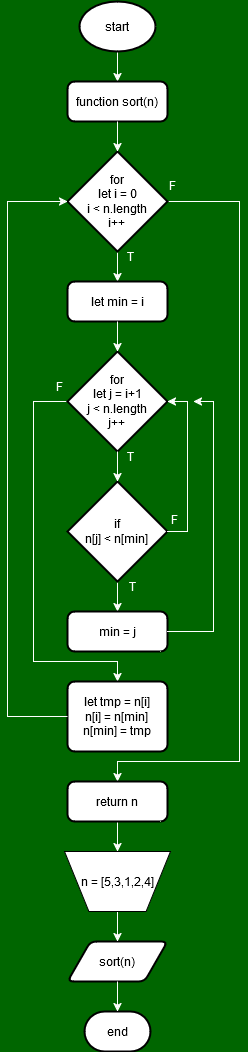

The diagram above was exported from draw.io. Its source (the exported page's mxGraphModel, read from the mxfile embedded in the PNG):
<mxGraphModel dx="1050" dy="516" grid="0" gridSize="10" guides="1" tooltips="1" connect="1" arrows="1" fold="1" page="1" pageScale="1" pageWidth="827" pageHeight="1169" background="#006600" math="0" shadow="0">
  <root>
    <mxCell id="0" />
    <mxCell id="1" parent="0" />
    <mxCell id="34WmSsgKr0J8LhD5IzpR-14" style="edgeStyle=orthogonalEdgeStyle;rounded=0;orthogonalLoop=1;jettySize=auto;html=1;exitX=0.5;exitY=1;exitDx=0;exitDy=0;exitPerimeter=0;entryX=0.5;entryY=0;entryDx=0;entryDy=0;strokeColor=#FFFFFF;" parent="1" source="34WmSsgKr0J8LhD5IzpR-1" target="34WmSsgKr0J8LhD5IzpR-2" edge="1">
      <mxGeometry relative="1" as="geometry" />
    </mxCell>
    <mxCell id="34WmSsgKr0J8LhD5IzpR-1" value="start" style="strokeWidth=2;html=1;shape=mxgraph.flowchart.start_1;whiteSpace=wrap;strokeColor=#000000;" parent="1" vertex="1">
      <mxGeometry x="376" y="40" width="76" height="50" as="geometry" />
    </mxCell>
    <mxCell id="34WmSsgKr0J8LhD5IzpR-2" value="function sort(n)" style="rounded=1;whiteSpace=wrap;html=1;absoluteArcSize=1;arcSize=14;strokeWidth=2;strokeColor=#000000;" parent="1" vertex="1">
      <mxGeometry x="364" y="120" width="100" height="40" as="geometry" />
    </mxCell>
    <mxCell id="34WmSsgKr0J8LhD5IzpR-16" style="edgeStyle=orthogonalEdgeStyle;rounded=0;orthogonalLoop=1;jettySize=auto;html=1;exitX=0.5;exitY=1;exitDx=0;exitDy=0;exitPerimeter=0;entryX=0.5;entryY=0;entryDx=0;entryDy=0;strokeColor=#FFFFFF;" parent="1" source="34WmSsgKr0J8LhD5IzpR-3" target="34WmSsgKr0J8LhD5IzpR-4" edge="1">
      <mxGeometry relative="1" as="geometry" />
    </mxCell>
    <mxCell id="34WmSsgKr0J8LhD5IzpR-26" style="edgeStyle=orthogonalEdgeStyle;rounded=0;orthogonalLoop=1;jettySize=auto;html=1;exitX=1;exitY=0.5;exitDx=0;exitDy=0;exitPerimeter=0;entryX=0.5;entryY=0;entryDx=0;entryDy=0;strokeColor=#FFFFFF;" parent="1" source="34WmSsgKr0J8LhD5IzpR-3" target="34WmSsgKr0J8LhD5IzpR-10" edge="1">
      <mxGeometry relative="1" as="geometry">
        <Array as="points">
          <mxPoint x="536" y="240" />
          <mxPoint x="536" y="800" />
          <mxPoint x="414" y="800" />
        </Array>
      </mxGeometry>
    </mxCell>
    <mxCell id="34WmSsgKr0J8LhD5IzpR-3" value="&lt;div&gt;for&lt;/div&gt;&lt;div&gt;let i = 0&lt;/div&gt;&lt;div&gt;i &amp;lt; n.length&lt;/div&gt;&lt;div&gt;i++&lt;br&gt;&lt;/div&gt;" style="strokeWidth=2;html=1;shape=mxgraph.flowchart.decision;whiteSpace=wrap;strokeColor=#000000;" parent="1" vertex="1">
      <mxGeometry x="364" y="190" width="100" height="100" as="geometry" />
    </mxCell>
    <mxCell id="34WmSsgKr0J8LhD5IzpR-4" value="let min = i" style="rounded=1;whiteSpace=wrap;html=1;absoluteArcSize=1;arcSize=14;strokeWidth=2;strokeColor=#000000;" parent="1" vertex="1">
      <mxGeometry x="364" y="320" width="100" height="40" as="geometry" />
    </mxCell>
    <mxCell id="34WmSsgKr0J8LhD5IzpR-24" style="edgeStyle=orthogonalEdgeStyle;rounded=0;orthogonalLoop=1;jettySize=auto;html=1;exitX=0;exitY=0.5;exitDx=0;exitDy=0;exitPerimeter=0;entryX=0.5;entryY=0;entryDx=0;entryDy=0;strokeColor=#FFFFFF;" parent="1" source="34WmSsgKr0J8LhD5IzpR-5" target="34WmSsgKr0J8LhD5IzpR-9" edge="1">
      <mxGeometry relative="1" as="geometry">
        <Array as="points">
          <mxPoint x="330" y="440" />
          <mxPoint x="330" y="700" />
          <mxPoint x="414" y="700" />
        </Array>
      </mxGeometry>
    </mxCell>
    <mxCell id="34WmSsgKr0J8LhD5IzpR-5" value="&lt;div&gt;for&lt;/div&gt;&lt;div&gt;let j = i+1&lt;/div&gt;&lt;div&gt;j &amp;lt; n.length&lt;/div&gt;&lt;div&gt;j++&lt;br&gt;&lt;/div&gt;" style="strokeWidth=2;html=1;shape=mxgraph.flowchart.decision;whiteSpace=wrap;strokeColor=#000000;" parent="1" vertex="1">
      <mxGeometry x="364" y="390" width="100" height="100" as="geometry" />
    </mxCell>
    <mxCell id="34WmSsgKr0J8LhD5IzpR-19" style="edgeStyle=orthogonalEdgeStyle;rounded=0;orthogonalLoop=1;jettySize=auto;html=1;exitX=0.5;exitY=1;exitDx=0;exitDy=0;exitPerimeter=0;entryX=0.5;entryY=0;entryDx=0;entryDy=0;strokeColor=#FFFFFF;" parent="1" source="34WmSsgKr0J8LhD5IzpR-6" target="34WmSsgKr0J8LhD5IzpR-8" edge="1">
      <mxGeometry relative="1" as="geometry" />
    </mxCell>
    <mxCell id="34WmSsgKr0J8LhD5IzpR-6" value="&lt;div&gt;if&lt;/div&gt;&lt;div&gt;n[j] &amp;lt; n[min]&lt;br&gt;&lt;/div&gt;" style="strokeWidth=2;html=1;shape=mxgraph.flowchart.decision;whiteSpace=wrap;strokeColor=#000000;" parent="1" vertex="1">
      <mxGeometry x="364" y="520" width="100" height="100" as="geometry" />
    </mxCell>
    <mxCell id="34WmSsgKr0J8LhD5IzpR-8" value="min = j" style="rounded=1;whiteSpace=wrap;html=1;absoluteArcSize=1;arcSize=14;strokeWidth=2;strokeColor=#000000;" parent="1" vertex="1">
      <mxGeometry x="364" y="650" width="100" height="40" as="geometry" />
    </mxCell>
    <mxCell id="34WmSsgKr0J8LhD5IzpR-9" value="&lt;div&gt;let tmp = n[i]&lt;/div&gt;&lt;div&gt;n[i] = n[min]&lt;/div&gt;&lt;div&gt;n[min] = tmp&lt;br&gt;&lt;/div&gt;" style="rounded=1;whiteSpace=wrap;html=1;absoluteArcSize=1;arcSize=14;strokeWidth=2;strokeColor=#000000;" parent="1" vertex="1">
      <mxGeometry x="364" y="720" width="100" height="70" as="geometry" />
    </mxCell>
    <mxCell id="34WmSsgKr0J8LhD5IzpR-27" style="edgeStyle=orthogonalEdgeStyle;rounded=0;orthogonalLoop=1;jettySize=auto;html=1;exitX=0.5;exitY=1;exitDx=0;exitDy=0;entryX=0.5;entryY=0;entryDx=0;entryDy=0;strokeColor=#FFFFFF;" parent="1" source="34WmSsgKr0J8LhD5IzpR-10" target="34WmSsgKr0J8LhD5IzpR-12" edge="1">
      <mxGeometry relative="1" as="geometry" />
    </mxCell>
    <mxCell id="34WmSsgKr0J8LhD5IzpR-10" value="return n" style="rounded=1;whiteSpace=wrap;html=1;absoluteArcSize=1;arcSize=14;strokeWidth=2;strokeColor=#000000;" parent="1" vertex="1">
      <mxGeometry x="364" y="820" width="100" height="40" as="geometry" />
    </mxCell>
    <mxCell id="34WmSsgKr0J8LhD5IzpR-11" value="sort(n)" style="shape=parallelogram;html=1;strokeWidth=2;perimeter=parallelogramPerimeter;whiteSpace=wrap;rounded=1;arcSize=12;size=0.23;" parent="1" vertex="1">
      <mxGeometry x="364" y="980" width="100" height="40" as="geometry" />
    </mxCell>
    <mxCell id="34WmSsgKr0J8LhD5IzpR-28" style="edgeStyle=orthogonalEdgeStyle;rounded=0;orthogonalLoop=1;jettySize=auto;html=1;exitX=0.5;exitY=1;exitDx=0;exitDy=0;entryX=0.5;entryY=0;entryDx=0;entryDy=0;strokeColor=#FFFFFF;" parent="1" source="34WmSsgKr0J8LhD5IzpR-12" target="34WmSsgKr0J8LhD5IzpR-11" edge="1">
      <mxGeometry relative="1" as="geometry" />
    </mxCell>
    <mxCell id="34WmSsgKr0J8LhD5IzpR-12" value="n = [5,3,1,2,4]" style="verticalLabelPosition=middle;verticalAlign=middle;html=1;shape=trapezoid;perimeter=trapezoidPerimeter;whiteSpace=wrap;size=0.23;arcSize=10;flipV=1;labelPosition=center;align=center;" parent="1" vertex="1">
      <mxGeometry x="361" y="890" width="106" height="60" as="geometry" />
    </mxCell>
    <mxCell id="34WmSsgKr0J8LhD5IzpR-13" value="end" style="strokeWidth=2;html=1;shape=mxgraph.flowchart.terminator;whiteSpace=wrap;" parent="1" vertex="1">
      <mxGeometry x="381" y="1050" width="66" height="40" as="geometry" />
    </mxCell>
    <mxCell id="34WmSsgKr0J8LhD5IzpR-15" style="edgeStyle=orthogonalEdgeStyle;rounded=0;orthogonalLoop=1;jettySize=auto;html=1;exitX=0.5;exitY=1;exitDx=0;exitDy=0;entryX=0.5;entryY=0;entryDx=0;entryDy=0;entryPerimeter=0;strokeColor=#FFFFFF;" parent="1" source="34WmSsgKr0J8LhD5IzpR-2" target="34WmSsgKr0J8LhD5IzpR-3" edge="1">
      <mxGeometry relative="1" as="geometry" />
    </mxCell>
    <mxCell id="34WmSsgKr0J8LhD5IzpR-17" style="edgeStyle=orthogonalEdgeStyle;rounded=0;orthogonalLoop=1;jettySize=auto;html=1;exitX=0.5;exitY=1;exitDx=0;exitDy=0;entryX=0.5;entryY=0;entryDx=0;entryDy=0;entryPerimeter=0;strokeColor=#FFFFFF;" parent="1" source="34WmSsgKr0J8LhD5IzpR-4" target="34WmSsgKr0J8LhD5IzpR-5" edge="1">
      <mxGeometry relative="1" as="geometry" />
    </mxCell>
    <mxCell id="34WmSsgKr0J8LhD5IzpR-18" style="edgeStyle=orthogonalEdgeStyle;rounded=0;orthogonalLoop=1;jettySize=auto;html=1;exitX=0.5;exitY=1;exitDx=0;exitDy=0;exitPerimeter=0;entryX=0.5;entryY=0;entryDx=0;entryDy=0;entryPerimeter=0;strokeColor=#FFFFFF;" parent="1" source="34WmSsgKr0J8LhD5IzpR-5" target="34WmSsgKr0J8LhD5IzpR-6" edge="1">
      <mxGeometry relative="1" as="geometry" />
    </mxCell>
    <mxCell id="34WmSsgKr0J8LhD5IzpR-21" style="edgeStyle=orthogonalEdgeStyle;rounded=0;orthogonalLoop=1;jettySize=auto;html=1;exitX=1;exitY=0.5;exitDx=0;exitDy=0;exitPerimeter=0;entryX=1;entryY=0.5;entryDx=0;entryDy=0;entryPerimeter=0;strokeColor=#FFFFFF;" parent="1" source="34WmSsgKr0J8LhD5IzpR-6" target="34WmSsgKr0J8LhD5IzpR-5" edge="1">
      <mxGeometry relative="1" as="geometry" />
    </mxCell>
    <mxCell id="34WmSsgKr0J8LhD5IzpR-22" style="edgeStyle=orthogonalEdgeStyle;rounded=0;orthogonalLoop=1;jettySize=auto;html=1;exitX=1;exitY=0.5;exitDx=0;exitDy=0;strokeColor=#FFFFFF;" parent="1" source="34WmSsgKr0J8LhD5IzpR-8" edge="1">
      <mxGeometry relative="1" as="geometry">
        <mxPoint x="490" y="440" as="targetPoint" />
        <Array as="points">
          <mxPoint x="510" y="670" />
          <mxPoint x="510" y="440" />
        </Array>
      </mxGeometry>
    </mxCell>
    <mxCell id="34WmSsgKr0J8LhD5IzpR-25" style="edgeStyle=orthogonalEdgeStyle;rounded=0;orthogonalLoop=1;jettySize=auto;html=1;exitX=0;exitY=0.5;exitDx=0;exitDy=0;entryX=0;entryY=0.5;entryDx=0;entryDy=0;entryPerimeter=0;strokeColor=#FFFFFF;" parent="1" source="34WmSsgKr0J8LhD5IzpR-9" target="34WmSsgKr0J8LhD5IzpR-3" edge="1">
      <mxGeometry relative="1" as="geometry">
        <Array as="points">
          <mxPoint x="304" y="755" />
          <mxPoint x="304" y="240" />
        </Array>
      </mxGeometry>
    </mxCell>
    <mxCell id="34WmSsgKr0J8LhD5IzpR-29" style="edgeStyle=orthogonalEdgeStyle;rounded=0;orthogonalLoop=1;jettySize=auto;html=1;exitX=0.5;exitY=1;exitDx=0;exitDy=0;entryX=0.5;entryY=0;entryDx=0;entryDy=0;entryPerimeter=0;strokeColor=#FFFFFF;" parent="1" source="34WmSsgKr0J8LhD5IzpR-11" target="34WmSsgKr0J8LhD5IzpR-13" edge="1">
      <mxGeometry relative="1" as="geometry" />
    </mxCell>
    <mxCell id="34WmSsgKr0J8LhD5IzpR-32" value="T" style="text;html=1;align=center;verticalAlign=middle;whiteSpace=wrap;rounded=0;fontColor=#FFFFFF;" parent="1" vertex="1">
      <mxGeometry x="407" y="280" width="40" height="30" as="geometry" />
    </mxCell>
    <mxCell id="34WmSsgKr0J8LhD5IzpR-33" value="T" style="text;html=1;align=center;verticalAlign=middle;whiteSpace=wrap;rounded=0;fontColor=#FFFFFF;" parent="1" vertex="1">
      <mxGeometry x="407" y="480" width="40" height="30" as="geometry" />
    </mxCell>
    <mxCell id="34WmSsgKr0J8LhD5IzpR-34" value="T" style="text;html=1;align=center;verticalAlign=middle;whiteSpace=wrap;rounded=0;fontColor=#FFFFFF;" parent="1" vertex="1">
      <mxGeometry x="421" y="610" width="17" height="30" as="geometry" />
    </mxCell>
    <mxCell id="34WmSsgKr0J8LhD5IzpR-35" value="F" style="text;html=1;align=center;verticalAlign=middle;whiteSpace=wrap;rounded=0;fontColor=#FFFFFF;" parent="1" vertex="1">
      <mxGeometry x="451" y="543" width="40" height="30" as="geometry" />
    </mxCell>
    <mxCell id="34WmSsgKr0J8LhD5IzpR-36" value="F" style="text;html=1;align=center;verticalAlign=middle;whiteSpace=wrap;rounded=0;fontColor=#FFFFFF;" parent="1" vertex="1">
      <mxGeometry x="336" y="410" width="40" height="30" as="geometry" />
    </mxCell>
    <mxCell id="34WmSsgKr0J8LhD5IzpR-37" value="F" style="text;html=1;align=center;verticalAlign=middle;whiteSpace=wrap;rounded=0;fontColor=#FFFFFF;" parent="1" vertex="1">
      <mxGeometry x="449" y="209" width="40" height="30" as="geometry" />
    </mxCell>
  </root>
</mxGraphModel>